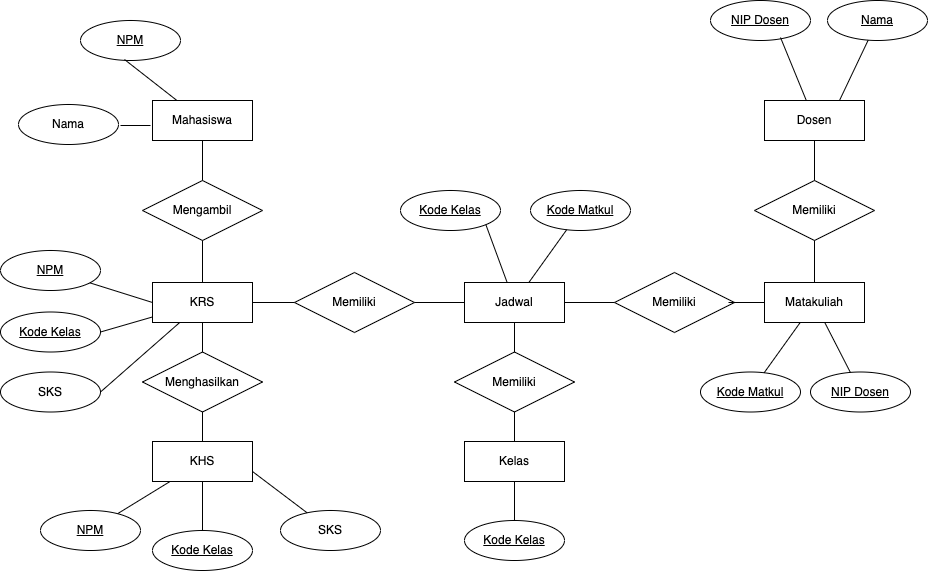

The diagram above was exported from draw.io. Its source (the exported page's mxGraphModel, read from the mxfile embedded in the PNG):
<mxGraphModel dx="2021" dy="677" grid="1" gridSize="10" guides="1" tooltips="1" connect="1" arrows="1" fold="1" page="1" pageScale="1" pageWidth="827" pageHeight="1169" math="0" shadow="0">
  <root>
    <mxCell id="0" />
    <mxCell id="1" parent="0" />
    <mxCell id="xu7LKXGR9ArsE44ClSAw-6" value="Mahasiswa" style="whiteSpace=wrap;html=1;align=center;" parent="1" vertex="1">
      <mxGeometry x="52" y="280" width="100" height="40" as="geometry" />
    </mxCell>
    <mxCell id="xu7LKXGR9ArsE44ClSAw-7" value="Memiliki" style="shape=rhombus;perimeter=rhombusPerimeter;whiteSpace=wrap;html=1;align=center;" parent="1" vertex="1">
      <mxGeometry x="354" y="531.5" width="120" height="60" as="geometry" />
    </mxCell>
    <mxCell id="xu7LKXGR9ArsE44ClSAw-8" value="KRS" style="whiteSpace=wrap;html=1;align=center;" parent="1" vertex="1">
      <mxGeometry x="52" y="462" width="100" height="40" as="geometry" />
    </mxCell>
    <mxCell id="xu7LKXGR9ArsE44ClSAw-12" value="Jadwal" style="whiteSpace=wrap;html=1;align=center;" parent="1" vertex="1">
      <mxGeometry x="364" y="462" width="100" height="40" as="geometry" />
    </mxCell>
    <mxCell id="xu7LKXGR9ArsE44ClSAw-23" value="Memiliki" style="shape=rhombus;perimeter=rhombusPerimeter;whiteSpace=wrap;html=1;align=center;" parent="1" vertex="1">
      <mxGeometry x="194" y="452" width="120" height="60" as="geometry" />
    </mxCell>
    <mxCell id="xu7LKXGR9ArsE44ClSAw-27" value="Memiliki" style="shape=rhombus;perimeter=rhombusPerimeter;whiteSpace=wrap;html=1;align=center;" parent="1" vertex="1">
      <mxGeometry x="514" y="452" width="120" height="60" as="geometry" />
    </mxCell>
    <mxCell id="xu7LKXGR9ArsE44ClSAw-29" value="Matakuliah" style="whiteSpace=wrap;html=1;align=center;" parent="1" vertex="1">
      <mxGeometry x="664" y="462" width="100" height="40" as="geometry" />
    </mxCell>
    <mxCell id="xu7LKXGR9ArsE44ClSAw-30" value="KHS" style="whiteSpace=wrap;html=1;align=center;" parent="1" vertex="1">
      <mxGeometry x="52" y="621" width="100" height="40" as="geometry" />
    </mxCell>
    <mxCell id="xu7LKXGR9ArsE44ClSAw-31" value="Kelas" style="whiteSpace=wrap;html=1;align=center;" parent="1" vertex="1">
      <mxGeometry x="364" y="621" width="100" height="40" as="geometry" />
    </mxCell>
    <mxCell id="xu7LKXGR9ArsE44ClSAw-33" value="Mengambil" style="shape=rhombus;perimeter=rhombusPerimeter;whiteSpace=wrap;html=1;align=center;" parent="1" vertex="1">
      <mxGeometry x="42" y="360" width="120" height="60" as="geometry" />
    </mxCell>
    <mxCell id="xu7LKXGR9ArsE44ClSAw-34" value="Menghasilkan" style="shape=rhombus;perimeter=rhombusPerimeter;whiteSpace=wrap;html=1;align=center;" parent="1" vertex="1">
      <mxGeometry x="42" y="531.5" width="120" height="60" as="geometry" />
    </mxCell>
    <mxCell id="xu7LKXGR9ArsE44ClSAw-35" style="edgeStyle=orthogonalEdgeStyle;rounded=0;orthogonalLoop=1;jettySize=auto;html=1;exitX=0.5;exitY=1;exitDx=0;exitDy=0;" parent="1" source="xu7LKXGR9ArsE44ClSAw-29" target="xu7LKXGR9ArsE44ClSAw-29" edge="1">
      <mxGeometry relative="1" as="geometry" />
    </mxCell>
    <mxCell id="xu7LKXGR9ArsE44ClSAw-45" value="Dosen" style="whiteSpace=wrap;html=1;align=center;" parent="1" vertex="1">
      <mxGeometry x="664" y="280" width="100" height="40" as="geometry" />
    </mxCell>
    <mxCell id="xu7LKXGR9ArsE44ClSAw-46" value="Memiliki" style="shape=rhombus;perimeter=rhombusPerimeter;whiteSpace=wrap;html=1;align=center;" parent="1" vertex="1">
      <mxGeometry x="654" y="360" width="120" height="60" as="geometry" />
    </mxCell>
    <mxCell id="xu7LKXGR9ArsE44ClSAw-53" value="" style="endArrow=none;html=1;rounded=0;" parent="1" source="xu7LKXGR9ArsE44ClSAw-23" target="xu7LKXGR9ArsE44ClSAw-12" edge="1">
      <mxGeometry relative="1" as="geometry">
        <mxPoint x="330" y="500" as="sourcePoint" />
        <mxPoint x="360" y="490" as="targetPoint" />
      </mxGeometry>
    </mxCell>
    <mxCell id="xu7LKXGR9ArsE44ClSAw-54" value="" style="endArrow=none;html=1;rounded=0;entryX=0.5;entryY=0;entryDx=0;entryDy=0;" parent="1" source="xu7LKXGR9ArsE44ClSAw-6" target="xu7LKXGR9ArsE44ClSAw-33" edge="1">
      <mxGeometry relative="1" as="geometry">
        <mxPoint x="110" y="320" as="sourcePoint" />
        <mxPoint x="270" y="320" as="targetPoint" />
      </mxGeometry>
    </mxCell>
    <mxCell id="xu7LKXGR9ArsE44ClSAw-55" value="" style="endArrow=none;html=1;rounded=0;exitX=0.5;exitY=1;exitDx=0;exitDy=0;" parent="1" source="xu7LKXGR9ArsE44ClSAw-33" target="xu7LKXGR9ArsE44ClSAw-8" edge="1">
      <mxGeometry relative="1" as="geometry">
        <mxPoint x="120" y="420" as="sourcePoint" />
        <mxPoint x="280" y="420" as="targetPoint" />
      </mxGeometry>
    </mxCell>
    <mxCell id="xu7LKXGR9ArsE44ClSAw-56" value="" style="endArrow=none;html=1;rounded=0;exitX=1;exitY=0.5;exitDx=0;exitDy=0;entryX=0;entryY=0.5;entryDx=0;entryDy=0;" parent="1" source="xu7LKXGR9ArsE44ClSAw-8" target="xu7LKXGR9ArsE44ClSAw-23" edge="1">
      <mxGeometry relative="1" as="geometry">
        <mxPoint x="174" y="481.5" as="sourcePoint" />
        <mxPoint x="334" y="481.5" as="targetPoint" />
      </mxGeometry>
    </mxCell>
    <mxCell id="xu7LKXGR9ArsE44ClSAw-57" value="" style="endArrow=none;html=1;rounded=0;exitX=1;exitY=0.5;exitDx=0;exitDy=0;entryX=0;entryY=0.5;entryDx=0;entryDy=0;" parent="1" source="xu7LKXGR9ArsE44ClSAw-12" target="xu7LKXGR9ArsE44ClSAw-27" edge="1">
      <mxGeometry relative="1" as="geometry">
        <mxPoint x="330" y="500" as="sourcePoint" />
        <mxPoint x="490" y="500" as="targetPoint" />
      </mxGeometry>
    </mxCell>
    <mxCell id="xu7LKXGR9ArsE44ClSAw-62" value="" style="endArrow=none;html=1;rounded=0;exitX=0.95;exitY=0.5;exitDx=0;exitDy=0;exitPerimeter=0;entryX=0;entryY=0.5;entryDx=0;entryDy=0;" parent="1" source="xu7LKXGR9ArsE44ClSAw-27" target="xu7LKXGR9ArsE44ClSAw-29" edge="1">
      <mxGeometry relative="1" as="geometry">
        <mxPoint x="330" y="500" as="sourcePoint" />
        <mxPoint x="490" y="500" as="targetPoint" />
      </mxGeometry>
    </mxCell>
    <mxCell id="xu7LKXGR9ArsE44ClSAw-63" value="" style="endArrow=none;html=1;rounded=0;exitX=0.5;exitY=0;exitDx=0;exitDy=0;entryX=0.5;entryY=1;entryDx=0;entryDy=0;" parent="1" source="xu7LKXGR9ArsE44ClSAw-29" target="xu7LKXGR9ArsE44ClSAw-46" edge="1">
      <mxGeometry relative="1" as="geometry">
        <mxPoint x="330" y="500" as="sourcePoint" />
        <mxPoint x="490" y="500" as="targetPoint" />
      </mxGeometry>
    </mxCell>
    <mxCell id="xu7LKXGR9ArsE44ClSAw-64" value="" style="endArrow=none;html=1;rounded=0;exitX=0.5;exitY=1;exitDx=0;exitDy=0;entryX=0.5;entryY=0;entryDx=0;entryDy=0;" parent="1" source="xu7LKXGR9ArsE44ClSAw-45" target="xu7LKXGR9ArsE44ClSAw-46" edge="1">
      <mxGeometry relative="1" as="geometry">
        <mxPoint x="330" y="500" as="sourcePoint" />
        <mxPoint x="490" y="500" as="targetPoint" />
      </mxGeometry>
    </mxCell>
    <mxCell id="xu7LKXGR9ArsE44ClSAw-65" value="" style="endArrow=none;html=1;rounded=0;" parent="1" source="xu7LKXGR9ArsE44ClSAw-7" target="xu7LKXGR9ArsE44ClSAw-12" edge="1">
      <mxGeometry relative="1" as="geometry">
        <mxPoint x="330" y="500" as="sourcePoint" />
        <mxPoint x="410" y="500" as="targetPoint" />
      </mxGeometry>
    </mxCell>
    <mxCell id="xu7LKXGR9ArsE44ClSAw-66" value="" style="endArrow=none;html=1;rounded=0;exitX=0.5;exitY=1;exitDx=0;exitDy=0;" parent="1" source="xu7LKXGR9ArsE44ClSAw-7" target="xu7LKXGR9ArsE44ClSAw-31" edge="1">
      <mxGeometry relative="1" as="geometry">
        <mxPoint x="330" y="500" as="sourcePoint" />
        <mxPoint x="490" y="500" as="targetPoint" />
      </mxGeometry>
    </mxCell>
    <mxCell id="xu7LKXGR9ArsE44ClSAw-67" value="" style="endArrow=none;html=1;rounded=0;exitX=0.5;exitY=1;exitDx=0;exitDy=0;" parent="1" source="xu7LKXGR9ArsE44ClSAw-8" target="xu7LKXGR9ArsE44ClSAw-34" edge="1">
      <mxGeometry relative="1" as="geometry">
        <mxPoint x="330" y="500" as="sourcePoint" />
        <mxPoint x="490" y="500" as="targetPoint" />
      </mxGeometry>
    </mxCell>
    <mxCell id="xu7LKXGR9ArsE44ClSAw-68" value="" style="endArrow=none;html=1;rounded=0;exitX=0.5;exitY=1;exitDx=0;exitDy=0;" parent="1" source="xu7LKXGR9ArsE44ClSAw-34" target="xu7LKXGR9ArsE44ClSAw-30" edge="1">
      <mxGeometry relative="1" as="geometry">
        <mxPoint x="330" y="500" as="sourcePoint" />
        <mxPoint x="490" y="500" as="targetPoint" />
      </mxGeometry>
    </mxCell>
    <mxCell id="xu7LKXGR9ArsE44ClSAw-69" value="Nama" style="ellipse;whiteSpace=wrap;html=1;align=center;" parent="1" vertex="1">
      <mxGeometry x="-82" y="284" width="100" height="40" as="geometry" />
    </mxCell>
    <mxCell id="xu7LKXGR9ArsE44ClSAw-70" value="NPM" style="ellipse;whiteSpace=wrap;html=1;align=center;fontStyle=4;" parent="1" vertex="1">
      <mxGeometry x="-20" y="200" width="100" height="40" as="geometry" />
    </mxCell>
    <mxCell id="xu7LKXGR9ArsE44ClSAw-71" value="NPM" style="ellipse;whiteSpace=wrap;html=1;align=center;fontStyle=4;" parent="1" vertex="1">
      <mxGeometry x="-100" y="430" width="100" height="40" as="geometry" />
    </mxCell>
    <mxCell id="xu7LKXGR9ArsE44ClSAw-73" value="" style="line;strokeWidth=1;rotatable=0;dashed=0;labelPosition=right;align=left;verticalAlign=middle;spacingTop=0;spacingLeft=6;points=[];portConstraint=eastwest;" parent="1" vertex="1">
      <mxGeometry x="20" y="300" width="30" height="10" as="geometry" />
    </mxCell>
    <mxCell id="xu7LKXGR9ArsE44ClSAw-74" value="" style="endArrow=none;html=1;rounded=0;exitX=0.44;exitY=0.975;exitDx=0;exitDy=0;exitPerimeter=0;" parent="1" source="xu7LKXGR9ArsE44ClSAw-70" target="xu7LKXGR9ArsE44ClSAw-6" edge="1">
      <mxGeometry relative="1" as="geometry">
        <mxPoint x="174" y="250" as="sourcePoint" />
        <mxPoint x="334" y="250" as="targetPoint" />
      </mxGeometry>
    </mxCell>
    <mxCell id="xu7LKXGR9ArsE44ClSAw-75" value="Kode Kelas" style="ellipse;whiteSpace=wrap;html=1;align=center;fontStyle=4;" parent="1" vertex="1">
      <mxGeometry x="-100" y="491.5" width="100" height="40" as="geometry" />
    </mxCell>
    <mxCell id="xu7LKXGR9ArsE44ClSAw-76" value="" style="endArrow=none;html=1;rounded=0;entryX=0;entryY=0.5;entryDx=0;entryDy=0;" parent="1" source="xu7LKXGR9ArsE44ClSAw-71" target="xu7LKXGR9ArsE44ClSAw-8" edge="1">
      <mxGeometry relative="1" as="geometry">
        <mxPoint x="20" y="450" as="sourcePoint" />
        <mxPoint x="180" y="450" as="targetPoint" />
      </mxGeometry>
    </mxCell>
    <mxCell id="xu7LKXGR9ArsE44ClSAw-77" value="" style="endArrow=none;html=1;rounded=0;exitX=1;exitY=0.5;exitDx=0;exitDy=0;" parent="1" source="xu7LKXGR9ArsE44ClSAw-75" target="xu7LKXGR9ArsE44ClSAw-8" edge="1">
      <mxGeometry relative="1" as="geometry">
        <mxPoint x="-8" y="521.5" as="sourcePoint" />
        <mxPoint x="152" y="521.5" as="targetPoint" />
      </mxGeometry>
    </mxCell>
    <mxCell id="xu7LKXGR9ArsE44ClSAw-78" value="Kode Kelas" style="ellipse;whiteSpace=wrap;html=1;align=center;fontStyle=4;" parent="1" vertex="1">
      <mxGeometry x="52" y="710" width="100" height="40" as="geometry" />
    </mxCell>
    <mxCell id="xu7LKXGR9ArsE44ClSAw-79" value="NPM" style="ellipse;whiteSpace=wrap;html=1;align=center;fontStyle=4;" parent="1" vertex="1">
      <mxGeometry x="-60" y="690" width="100" height="40" as="geometry" />
    </mxCell>
    <mxCell id="xu7LKXGR9ArsE44ClSAw-80" value="SKS" style="ellipse;whiteSpace=wrap;html=1;align=center;" parent="1" vertex="1">
      <mxGeometry x="180" y="690" width="100" height="40" as="geometry" />
    </mxCell>
    <mxCell id="xu7LKXGR9ArsE44ClSAw-81" value="SKS" style="ellipse;whiteSpace=wrap;html=1;align=center;" parent="1" vertex="1">
      <mxGeometry x="-100" y="551.5" width="100" height="40" as="geometry" />
    </mxCell>
    <mxCell id="xu7LKXGR9ArsE44ClSAw-82" value="" style="endArrow=none;html=1;rounded=0;" parent="1" source="xu7LKXGR9ArsE44ClSAw-78" target="xu7LKXGR9ArsE44ClSAw-30" edge="1">
      <mxGeometry relative="1" as="geometry">
        <mxPoint x="100" y="720" as="sourcePoint" />
        <mxPoint x="260" y="720" as="targetPoint" />
      </mxGeometry>
    </mxCell>
    <mxCell id="xu7LKXGR9ArsE44ClSAw-83" value="" style="endArrow=none;html=1;rounded=0;exitX=1;exitY=0.5;exitDx=0;exitDy=0;" parent="1" source="xu7LKXGR9ArsE44ClSAw-81" target="xu7LKXGR9ArsE44ClSAw-8" edge="1">
      <mxGeometry relative="1" as="geometry">
        <mxPoint x="-10" y="580" as="sourcePoint" />
        <mxPoint x="150" y="580" as="targetPoint" />
      </mxGeometry>
    </mxCell>
    <mxCell id="xu7LKXGR9ArsE44ClSAw-84" value="" style="endArrow=none;html=1;rounded=0;" parent="1" source="xu7LKXGR9ArsE44ClSAw-79" target="xu7LKXGR9ArsE44ClSAw-30" edge="1">
      <mxGeometry relative="1" as="geometry">
        <mxPoint x="330" y="500" as="sourcePoint" />
        <mxPoint x="490" y="500" as="targetPoint" />
      </mxGeometry>
    </mxCell>
    <mxCell id="xu7LKXGR9ArsE44ClSAw-85" value="" style="endArrow=none;html=1;rounded=0;exitX=1;exitY=0.75;exitDx=0;exitDy=0;" parent="1" source="xu7LKXGR9ArsE44ClSAw-30" target="xu7LKXGR9ArsE44ClSAw-80" edge="1">
      <mxGeometry relative="1" as="geometry">
        <mxPoint x="110" y="650" as="sourcePoint" />
        <mxPoint x="270" y="650" as="targetPoint" />
      </mxGeometry>
    </mxCell>
    <mxCell id="xu7LKXGR9ArsE44ClSAw-86" value="Kode Kelas" style="ellipse;whiteSpace=wrap;html=1;align=center;fontStyle=4;" parent="1" vertex="1">
      <mxGeometry x="300" y="370" width="100" height="40" as="geometry" />
    </mxCell>
    <mxCell id="xu7LKXGR9ArsE44ClSAw-87" value="Kode Matkul" style="ellipse;whiteSpace=wrap;html=1;align=center;fontStyle=4;" parent="1" vertex="1">
      <mxGeometry x="430" y="370" width="100" height="40" as="geometry" />
    </mxCell>
    <mxCell id="xu7LKXGR9ArsE44ClSAw-88" value="" style="endArrow=none;html=1;rounded=0;exitX=1;exitY=1;exitDx=0;exitDy=0;" parent="1" source="xu7LKXGR9ArsE44ClSAw-86" target="xu7LKXGR9ArsE44ClSAw-12" edge="1">
      <mxGeometry relative="1" as="geometry">
        <mxPoint x="350" y="400" as="sourcePoint" />
        <mxPoint x="510" y="400" as="targetPoint" />
      </mxGeometry>
    </mxCell>
    <mxCell id="xu7LKXGR9ArsE44ClSAw-89" value="" style="endArrow=none;html=1;rounded=0;" parent="1" source="xu7LKXGR9ArsE44ClSAw-12" target="xu7LKXGR9ArsE44ClSAw-87" edge="1">
      <mxGeometry relative="1" as="geometry">
        <mxPoint x="430" y="470" as="sourcePoint" />
        <mxPoint x="590" y="470" as="targetPoint" />
      </mxGeometry>
    </mxCell>
    <mxCell id="xu7LKXGR9ArsE44ClSAw-90" value="Kode Kelas" style="ellipse;whiteSpace=wrap;html=1;align=center;fontStyle=4;" parent="1" vertex="1">
      <mxGeometry x="364" y="700" width="100" height="40" as="geometry" />
    </mxCell>
    <mxCell id="xu7LKXGR9ArsE44ClSAw-92" value="Kode Matkul" style="ellipse;whiteSpace=wrap;html=1;align=center;fontStyle=4;" parent="1" vertex="1">
      <mxGeometry x="600" y="551.5" width="100" height="40" as="geometry" />
    </mxCell>
    <mxCell id="xu7LKXGR9ArsE44ClSAw-93" value="NIP Dosen" style="ellipse;whiteSpace=wrap;html=1;align=center;fontStyle=4;" parent="1" vertex="1">
      <mxGeometry x="710" y="551.5" width="100" height="40" as="geometry" />
    </mxCell>
    <mxCell id="xu7LKXGR9ArsE44ClSAw-94" value="NIP Dosen" style="ellipse;whiteSpace=wrap;html=1;align=center;fontStyle=4;" parent="1" vertex="1">
      <mxGeometry x="610" y="180" width="100" height="40" as="geometry" />
    </mxCell>
    <mxCell id="xu7LKXGR9ArsE44ClSAw-95" value="Nama" style="ellipse;whiteSpace=wrap;html=1;align=center;fontStyle=4;" parent="1" vertex="1">
      <mxGeometry x="727" y="180" width="100" height="40" as="geometry" />
    </mxCell>
    <mxCell id="xu7LKXGR9ArsE44ClSAw-96" value="" style="endArrow=none;html=1;rounded=0;exitX=0.5;exitY=1;exitDx=0;exitDy=0;" parent="1" source="xu7LKXGR9ArsE44ClSAw-31" target="xu7LKXGR9ArsE44ClSAw-90" edge="1">
      <mxGeometry relative="1" as="geometry">
        <mxPoint x="420" y="650" as="sourcePoint" />
        <mxPoint x="580" y="650" as="targetPoint" />
      </mxGeometry>
    </mxCell>
    <mxCell id="xu7LKXGR9ArsE44ClSAw-97" value="" style="endArrow=none;html=1;rounded=0;exitX=0.7;exitY=0.925;exitDx=0;exitDy=0;exitPerimeter=0;" parent="1" source="xu7LKXGR9ArsE44ClSAw-94" target="xu7LKXGR9ArsE44ClSAw-45" edge="1">
      <mxGeometry relative="1" as="geometry">
        <mxPoint x="650" y="210" as="sourcePoint" />
        <mxPoint x="810" y="210" as="targetPoint" />
      </mxGeometry>
    </mxCell>
    <mxCell id="xu7LKXGR9ArsE44ClSAw-98" value="" style="endArrow=none;html=1;rounded=0;exitX=0.75;exitY=0;exitDx=0;exitDy=0;" parent="1" source="xu7LKXGR9ArsE44ClSAw-45" target="xu7LKXGR9ArsE44ClSAw-95" edge="1">
      <mxGeometry relative="1" as="geometry">
        <mxPoint x="720" y="290" as="sourcePoint" />
        <mxPoint x="880" y="290" as="targetPoint" />
      </mxGeometry>
    </mxCell>
    <mxCell id="xu7LKXGR9ArsE44ClSAw-99" value="" style="endArrow=none;html=1;rounded=0;" parent="1" source="xu7LKXGR9ArsE44ClSAw-92" target="xu7LKXGR9ArsE44ClSAw-29" edge="1">
      <mxGeometry relative="1" as="geometry">
        <mxPoint x="630" y="570" as="sourcePoint" />
        <mxPoint x="790" y="570" as="targetPoint" />
      </mxGeometry>
    </mxCell>
    <mxCell id="xu7LKXGR9ArsE44ClSAw-100" value="" style="endArrow=none;html=1;rounded=0;" parent="1" source="xu7LKXGR9ArsE44ClSAw-29" target="xu7LKXGR9ArsE44ClSAw-93" edge="1">
      <mxGeometry relative="1" as="geometry">
        <mxPoint x="720" y="490" as="sourcePoint" />
        <mxPoint x="880" y="490" as="targetPoint" />
      </mxGeometry>
    </mxCell>
  </root>
</mxGraphModel>